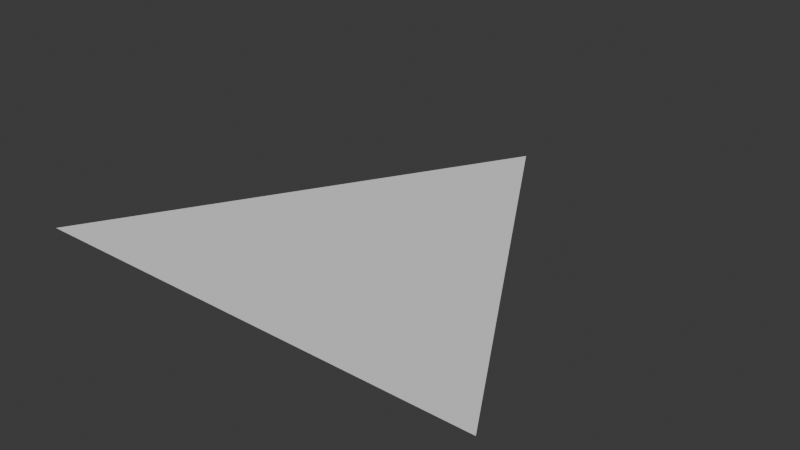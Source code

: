 # Source: Triangle.blend  (saved by Blender 4.3.34; exported with 4.5.12 LTS)
import bpy
from mathutils import Matrix  # noqa: F401  (used for matrix-valued properties, if any)

bpy.ops.wm.read_factory_settings(use_empty=True)
scene = bpy.context.scene
scene.name = 'Scene'

# ---- collections
col_collection = bpy.data.collections.new('Collection'); scene.collection.children.link(col_collection)

# ---- world
world_world = bpy.data.worlds.new('World'); scene.world = world_world
world_world.use_nodes = True; world_world.node_tree.nodes.clear()
_N = world_world.node_tree.nodes; _L = world_world.node_tree.links
n0 = _N.new('ShaderNodeOutputWorld'); n0.name = 'World Output'; n0.location = (300, 300)
n1 = _N.new('ShaderNodeBackground'); n1.name = 'Background'; n1.location = (10, 300)
n1.inputs[0].default_value = (0.05088, 0.05088, 0.05088, 1.0)
_L.new(n1.outputs[0], n0.inputs[0])
n0.is_active_output = True
world_world.color = (0.05088, 0.05088, 0.05088)
world_world.sun_shadow_jitter_overblur = 0.0

# ---- meshes
me_triangle = bpy.data.meshes.new('Triangle')
me_triangle.from_pydata([(0.0, 1.0, 0.0), (0.866, -0.5, 0.0), (-0.866, -0.5, 0.0)], [], [(0, 2, 1)])
_uv = me_triangle.uv_layers.new(name='UVMap')
_uv.uv.foreach_set('vector', [0.75, 0.49, 0.5422, 0.13, 0.9578, 0.13])
me_triangle.update()

# ---- objects
ob_triangle = bpy.data.objects.new('Triangle', me_triangle)

# ---- transforms, parenting, visibility, modifiers, constraints
ob_triangle.location = (0.0, 0.0, 0.0)

# ---- collection membership
col_collection.objects.link(ob_triangle)

# ---- scene / render settings (as saved in the file)
scene.frame_start = 1; scene.frame_end = 250; scene.frame_set(1)
scene.render.engine = 'BLENDER_EEVEE_NEXT'
bpy.context.view_layer.update()

# ---- added for rendering (the .blend has no active camera and no usable light): camera, sun
cam_auto = bpy.data.cameras.new('AutoCamera')
cam_auto.lens = 50.0
cam_auto.sensor_width = 36.0
cam_auto.clip_end = 1000.0
ob_auto_camera = bpy.data.objects.new('AutoCamera', cam_auto)
scene.collection.objects.link(ob_auto_camera)
ob_auto_camera.location = (2.11996, -2.29395, 1.69596)
ob_auto_camera.rotation_euler = (1.09748, -7.21219e-08, 0.694738)
scene.camera = ob_auto_camera
light_auto_sun = bpy.data.lights.new('AutoSun', 'SUN')
light_auto_sun.energy = 3.0
light_auto_sun.angle = 0.0523599
ob_auto_sun = bpy.data.objects.new('AutoSun', light_auto_sun)
scene.collection.objects.link(ob_auto_sun)
ob_auto_sun.rotation_euler = (0.872665, 0.174533, 0.523599)
bpy.context.view_layer.update()
